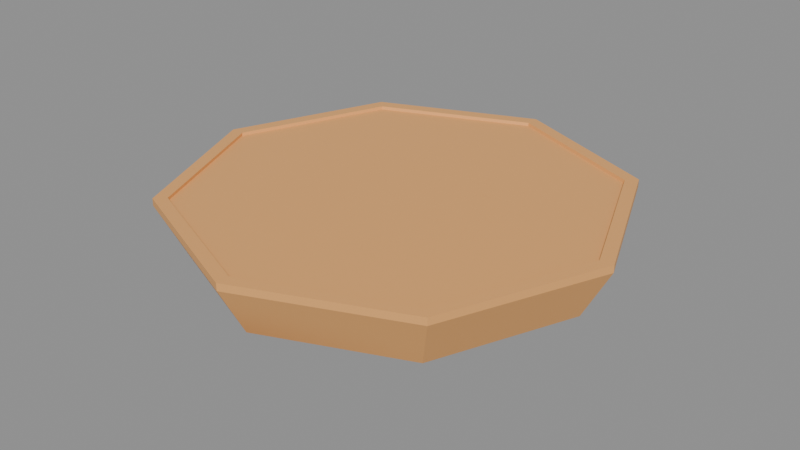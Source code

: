 # Source: bottom_bun.blend  (saved by Blender 4.1.23; exported with 4.5.12 LTS)
import bpy
from mathutils import Matrix  # noqa: F401  (used for matrix-valued properties, if any)

bpy.ops.wm.read_factory_settings(use_empty=True)
scene = bpy.context.scene
scene.name = 'Scene'

# ---- collections
col_collection = bpy.data.collections.new('Collection'); scene.collection.children.link(col_collection)

# ---- materials (node trees are filled in below, after node groups)
mat_bun_gradient = bpy.data.materials.new('bun_gradient')
mat_bun_gradient.use_transparent_shadow = False

# ---- material node trees
mat_bun_gradient.use_nodes = True; mat_bun_gradient.node_tree.nodes.clear()

# ---- meshes
me_bottom_bun_col = bpy.data.meshes.new('bottom_bun-col')
me_bottom_bun_col.from_pydata([(2.141e-11, 0.06585, -0.008527), (0.0, 0.075, 0.008736), (0.04656, 0.04656, -0.008527), (0.05303, 0.05303, 0.008736), (0.06585, 2.141e-11, -0.008527), (0.075, 0.0, 0.008736), (0.04656, -0.04656, -0.008527), (0.05303, -0.05303, 0.008736), (2.141e-11, -0.06585, -0.008527), (0.0, -0.075, 0.008736), (-0.04656, -0.04656, -0.008527), (-0.05303, -0.05303, 0.008736), (-0.06585, 2.141e-11, -0.008527), (-0.075, 0.0, 0.008736), (-0.04656, 0.04656, -0.008527), (-0.05303, 0.05303, 0.008736), (0.0, 0.075, 0.01119), (0.05303, 0.05303, 0.01119), (0.075, 0.0, 0.01119), (0.05303, -0.05303, 0.01119), (0.0, -0.075, 0.01119), (-0.05303, -0.05303, 0.01119), (-0.075, 0.0, 0.01119), (-0.05303, 0.05303, 0.01119), (0.0, 0.0704, 0.01119), (0.04978, 0.04978, 0.01119), (0.0704, 0.0, 0.01119), (0.04978, -0.04978, 0.01119), (0.0, -0.0704, 0.01119), (-0.04978, -0.04978, 0.01119), (-0.0704, 0.0, 0.01119), (-0.04978, 0.04978, 0.01119), (0.0001001, 0.07011, 0.01014), (0.04988, 0.04949, 0.01014), (0.0705, -0.0002919, 0.01014), (0.04988, -0.05007, 0.01014), (0.0001001, -0.07069, 0.01014), (-0.04968, -0.05007, 0.01014), (-0.0703, -0.0002919, 0.01014), (-0.04968, 0.04949, 0.01014), (-3.324e-11, 0.05684, -0.01106), (0.04019, 0.04019, -0.01106), (0.05684, 2.141e-11, -0.01106), (0.04019, -0.04019, -0.01106), (-3.324e-11, -0.05684, -0.01106), (-0.04019, -0.04019, -0.01106), (-0.05684, 2.141e-11, -0.01106), (-0.04019, 0.04019, -0.01106), (-1.924e-10, 0.03062, -0.01381), (0.02165, 0.02165, -0.01381), (0.03062, -3.474e-10, -0.01381), (0.02165, -0.02165, -0.01381), (-1.924e-10, -0.03062, -0.01381), (-0.02165, -0.02165, -0.01381), (-0.03062, -3.474e-10, -0.01381), (-0.02165, 0.02165, -0.01381)], [], [(0, 1, 3, 2), (2, 3, 5, 4), (4, 5, 7, 6), (6, 7, 9, 8), (8, 9, 11, 10), (10, 11, 13, 12), (13, 11, 21, 22), (12, 13, 15, 14), (14, 15, 1, 0), (6, 8, 44, 43), (21, 20, 28, 29), (9, 7, 19, 20), (15, 13, 22, 23), (5, 3, 17, 18), (11, 9, 20, 21), (1, 15, 23, 16), (3, 1, 16, 17), (7, 5, 18, 19), (31, 30, 38, 39), (19, 18, 26, 27), (17, 16, 24, 25), (16, 23, 31, 24), (22, 21, 29, 30), (20, 19, 27, 28), (18, 17, 25, 26), (23, 22, 30, 31), (33, 32, 39, 38, 37, 36, 35, 34), (29, 28, 36, 37), (27, 26, 34, 35), (25, 24, 32, 33), (24, 31, 39, 32), (30, 29, 37, 38), (28, 27, 35, 36), (26, 25, 33, 34), (46, 47, 55, 54), (12, 14, 47, 46), (2, 4, 42, 41), (8, 10, 45, 44), (14, 0, 40, 47), (0, 2, 41, 40), (4, 6, 43, 42), (10, 12, 46, 45), (48, 49, 50, 51, 52, 53, 54, 55), (44, 45, 53, 52), (42, 43, 51, 50), (40, 41, 49, 48), (47, 40, 48, 55), (45, 46, 54, 53), (43, 44, 52, 51), (41, 42, 50, 49)])
_uv = me_bottom_bun_col.uv_layers.new(name='UVMap')
_uv.uv.foreach_set('vector', [0.0, 0.0, 1.0, 0.0, 1.0, 1.0, 0.0, 1.0, 0.0, 0.0, 1.0, 0.0, 1.0, 1.0, 0.0, 1.0, 0.0, 0.0, 1.0, 0.0, 1.0, 1.0, 0.0, 1.0, 0.0, 0.0, 1.0, 0.0, 1.0, 1.0, 0.0, 1.0, 0.0, 0.0, 1.0, 0.0, 1.0, 1.0, 0.0, 1.0, 0.0, 0.0, 1.0, 0.0, 1.0, 1.0, 0.0, 1.0, 0.0, 0.0, 1.0, 0.0, 1.0, 1.0, 0.0, 1.0, 0.0, 0.0, 1.0, 0.0, 1.0, 1.0, 0.0, 1.0, 0.0, 0.0, 1.0, 0.0, 1.0, 1.0, 0.0, 1.0, 0.0, 0.0, 1.0, 0.0, 1.0, 1.0, 0.0, 1.0, 0.0, 0.0, 1.0, 0.0, 1.0, 1.0, 0.0, 1.0, 0.0, 0.0, 1.0, 0.0, 1.0, 1.0, 0.0, 1.0, 0.0, 0.0, 1.0, 0.0, 1.0, 1.0, 0.0, 1.0, 0.0, 0.0, 1.0, 0.0, 1.0, 1.0, 0.0, 1.0, 0.0, 0.0, 1.0, 0.0, 1.0, 1.0, 0.0, 1.0, 0.0, 0.0, 1.0, 0.0, 1.0, 1.0, 0.0, 1.0, 0.0, 0.0, 1.0, 0.0, 1.0, 1.0, 0.0, 1.0, 0.0, 0.0, 1.0, 0.0, 1.0, 1.0, 0.0, 1.0, 0.125, 1.0, 0.25, 1.0, 0.25, 1.0, 0.125, 1.0, 0.0, 0.0, 1.0, 0.0, 1.0, 1.0, 0.0, 1.0, 0.0, 0.0, 1.0, 0.0, 1.0, 1.0, 0.0, 1.0, 0.0, 0.0, 1.0, 0.0, 1.0, 1.0, 0.0, 1.0, 0.0, 0.0, 1.0, 0.0, 1.0, 1.0, 0.0, 1.0, 0.0, 0.0, 1.0, 0.0, 1.0, 1.0, 0.0, 1.0, 0.0, 0.0, 1.0, 0.0, 1.0, 1.0, 0.0, 1.0, 0.0, 0.0, 1.0, 0.0, 1.0, 1.0, 0.0, 1.0, 0.4197, 0.4197, 0.25, 0.49, 0.08029, 0.4197, 0.01, 0.25, 0.08029, 0.08029, 0.25, 0.01, 0.4197, 0.08029, 0.49, 0.25, 0.0, 0.0, 1.0, 0.0, 1.0, 1.0, 0.0, 1.0, 0.625, 1.0, 0.75, 1.0, 0.75, 1.0, 0.625, 1.0, 0.0, 0.0, 1.0, 0.0, 1.0, 1.0, 0.0, 1.0, 0.0, 0.0, 1.0, 0.0, 1.0, 1.0, 0.0, 1.0, 0.25, 1.0, 0.375, 1.0, 0.375, 1.0, 0.25, 1.0, 0.5, 1.0, 0.625, 1.0, 0.625, 1.0, 0.5, 1.0, 0.75, 1.0, 0.875, 1.0, 0.875, 1.0, 0.75, 1.0, 0.0, 0.0, 1.0, 0.0, 1.0, 1.0, 0.0, 1.0, 0.0, 0.0, 1.0, 0.0, 1.0, 1.0, 0.0, 1.0, 0.0, 0.0, 1.0, 0.0, 1.0, 1.0, 0.0, 1.0, 0.0, 0.0, 1.0, 0.0, 1.0, 1.0, 0.0, 1.0, 0.0, 0.0, 1.0, 0.0, 1.0, 1.0, 0.0, 1.0, 0.0, 0.0, 1.0, 0.0, 1.0, 1.0, 0.0, 1.0, 0.0, 0.0, 1.0, 0.0, 1.0, 1.0, 0.0, 1.0, 0.0, 0.0, 1.0, 0.0, 1.0, 1.0, 0.0, 1.0, 0.5, 1.0, 0.8536, 0.8536, 1.0, 0.5, 0.8536, 0.1464, 0.5, 0.0, 0.1464, 0.1464, 0.0, 0.5, 0.1464, 0.8536, 0.0, 0.0, 1.0, 0.0, 1.0, 1.0, 0.0, 1.0, 0.0, 0.0, 1.0, 0.0, 1.0, 1.0, 0.0, 1.0, 0.0, 0.0, 1.0, 0.0, 1.0, 1.0, 0.0, 1.0, 0.0, 0.0, 1.0, 0.0, 1.0, 1.0, 0.0, 1.0, 0.0, 0.0, 1.0, 0.0, 1.0, 1.0, 0.0, 1.0, 0.0, 0.0, 1.0, 0.0, 1.0, 1.0, 0.0, 1.0, 0.0, 0.0, 1.0, 0.0, 1.0, 1.0, 0.0, 1.0])
me_bottom_bun_col.materials.append(mat_bun_gradient)
me_bottom_bun_col.update()

# ---- objects
ob_cylinder = bpy.data.objects.new('Cylinder', me_bottom_bun_col)
_N = mat_bun_gradient.node_tree.nodes; _L = mat_bun_gradient.node_tree.links
n0 = _N.new('ShaderNodeBsdfPrincipled'); n0.name = 'Principled BSDF'; n0.location = (224, 302)
n1 = _N.new('ShaderNodeOutputMaterial'); n1.name = 'Material Output'; n1.location = (494, 302)
n2 = _N.new('ShaderNodeTexGradient'); n2.name = 'Gradient Texture'; n2.location = (-257, 223)
n2.gradient_type = 'QUADRATIC_SPHERE'
n3 = _N.new('ShaderNodeMapping'); n3.name = 'Mapping'; n3.location = (-437, 183)
n3.inputs[2].default_value = (0.0, -1.571, 0.0)
n4 = _N.new('ShaderNodeTexCoord'); n4.name = 'Texture Coordinate'; n4.location = (-617, 183)
n4.object = ob_cylinder
n5 = _N.new('ShaderNodeValToRGB'); n5.name = 'Color Ramp'; n5.location = (-70, 209)
while len(n5.color_ramp.elements) > 1: n5.color_ramp.elements.remove(n5.color_ramp.elements[-1])
n5.color_ramp.elements[0].position = 0.0; n5.color_ramp.elements[0].color = (0.855, 0.4125, 0.1329, 1.0)
_e = n5.color_ramp.elements.new(0.4713); _e.color = (0.6584, 0.2232, 0.05127, 1.0)
_e = n5.color_ramp.elements.new(0.8792); _e.color = (0.7011, 0.1022, 0.0, 1.0)
_L.new(n0.outputs[0], n1.inputs[0])
_L.new(n3.outputs[0], n2.inputs[0])
_L.new(n4.outputs[0], n3.inputs[0])
_L.new(n2.outputs[0], n5.inputs[0])
_L.new(n5.outputs[0], n0.inputs[0])
n1.is_active_output = True

# ---- transforms, parenting, visibility, modifiers, constraints
ob_cylinder.location = (0.0, 0.0, 0.0)

# ---- collection membership
col_collection.objects.link(ob_cylinder)

# ---- scene / render settings (as saved in the file)
scene.frame_start = 1; scene.frame_end = 250; scene.frame_set(1)
scene.render.engine = 'BLENDER_EEVEE_NEXT'
scene.cycles.sampling_pattern = 'TABULATED_SOBOL'
scene.eevee.ray_tracing_options.trace_max_roughness = 0.0
bpy.context.view_layer.update()

# ---- added for rendering (the .blend has no active camera and no usable light): camera, sun + grey world if the file has none
cam_auto = bpy.data.cameras.new('AutoCamera')
cam_auto.lens = 50.0
cam_auto.sensor_width = 36.0
cam_auto.clip_end = 1000.0
ob_auto_camera = bpy.data.objects.new('AutoCamera', cam_auto)
scene.collection.objects.link(ob_auto_camera)
ob_auto_camera.location = (0.197628, -0.237154, 0.15679)
ob_auto_camera.rotation_euler = (1.09748, -7.21219e-08, 0.694738)
scene.camera = ob_auto_camera
light_auto_sun = bpy.data.lights.new('AutoSun', 'SUN')
light_auto_sun.energy = 3.0
light_auto_sun.angle = 0.0523599
ob_auto_sun = bpy.data.objects.new('AutoSun', light_auto_sun)
scene.collection.objects.link(ob_auto_sun)
ob_auto_sun.rotation_euler = (0.872665, 0.174533, 0.523599)
if scene.world is None:
    world_auto = bpy.data.worlds.new('AutoWorld')
    world_auto.color = (0.3, 0.3, 0.3)
    scene.world = world_auto
bpy.context.view_layer.update()
